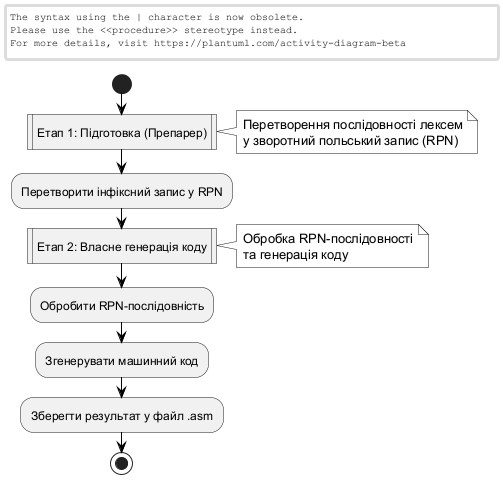

The diagram above was rendered by PlantUML. Its source (embedded in the PNG):
@startuml
skinparam monochrome true
skinparam backgroundColor white
skinparam defaultFontColor black
skinparam ConditionEndStyle hline
skinparam ArrowColor black

start

:Етап 1: Підготовка (Препарер)|
note right
  Перетворення послідовності лексем
  у зворотний польський запис (RPN)
end note

:Перетворити інфіксний запис у RPN;

:Етап 2: Власне генерація коду|
note right
  Обробка RPN-послідовності
  та генерація коду
end note

:Обробити RPN-послідовність;
:Згенерувати машинний код;

:Зберегти результат у файл .asm;

stop

@enduml